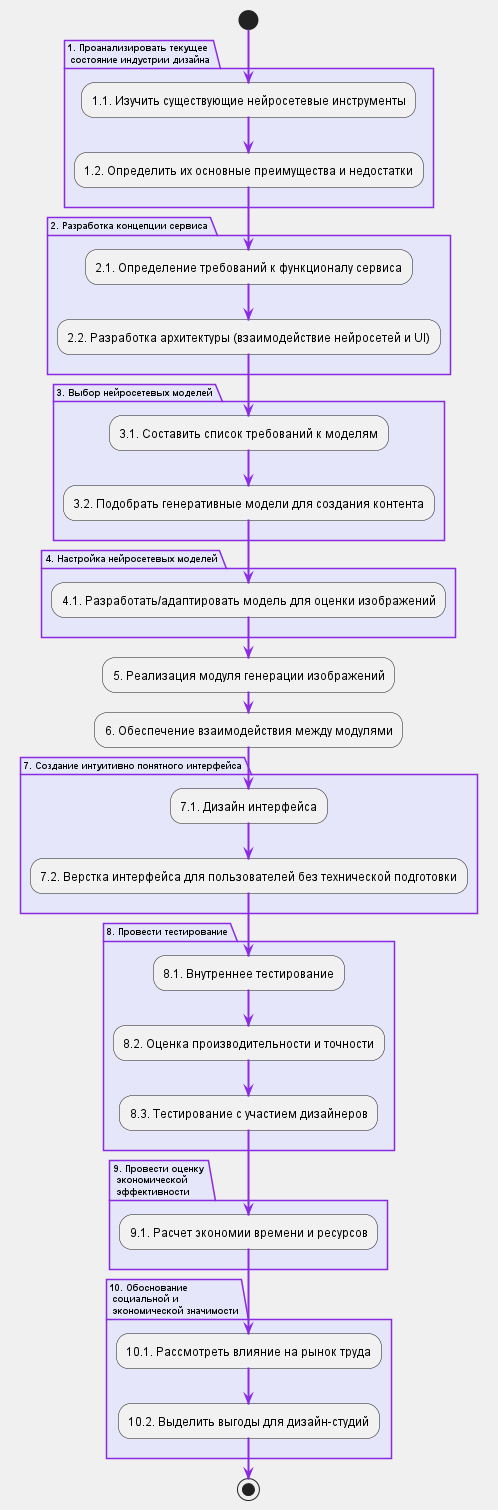

The diagram above was rendered by PlantUML. Its source (embedded in the PNG):
@startuml

' Фон, шрифт и размер
skinparam backgroundColor #f0f0f0
skinparam fontName "Roboto"
skinparam fontSize 10
skinparam packageFontSize 9
skinparam packageFontStyle bold
skinparam packageBorderColor #8A2BE2
skinparam packageBackgroundColor #E6E6FA
skinparam packageStyle rectangular
skinparam packagePadding 20

' Элементы диаграммы
skinparam classFontSize 10
skinparam classAttributeFontSize 9
skinparam classBackgroundColor #FFFFFF
skinparam classBorderColor #DDA0DD
skinparam classFontColor #333333
skinparam arrowColor #8A2BE2

' Элементы взаимодействий и стрелок
skinparam sequenceArrowThickness 2
skinparam sequenceArrowColor #8A2BE2
skinparam sequenceLifeLineColor #DA70D6

' Элементов перехода (стрелок)
skinparam arrowFontSize 10
skinparam arrowFontColor #8A2BE2

' Описания в тексте пакетов
skinparam noteBackgroundColor #F0E6FA
skinparam noteBorderColor #D3D3D3
skinparam noteFontSize 9
skinparam noteFontColor #333333

start

package 1. Проанализировать текущее \n состояние индустрии дизайна {
    :1.1. Изучить существующие нейросетевые инструменты;
    :1.2. Определить их основные преимущества и недостатки;
}

package 2. Разработка концепции сервиса {
    :2.1. Определение требований к функционалу сервиса;
    :2.2. Разработка архитектуры (взаимодействие нейросетей и UI);
}

package 3. Выбор нейросетевых моделей {
    :3.1. Составить список требований к моделям;
    :3.2. Подобрать генеративные модели для создания контента;
}

package 4. Настройка нейросетевых моделей {
    :4.1. Разработать/адаптировать модель для оценки изображений;
}

:5. Реализация модуля генерации изображений;
:6. Обеспечение взаимодействия между модулями;

package 7. Создание интуитивно понятного интерфейса { 
    :7.1. Дизайн интерфейса;
    :7.2. Верстка интерфейса для пользователей без технической подготовки;
}

package 8. Провести тестирование {
    :8.1. Внутреннее тестирование;
    :8.2. Оценка производительности и точности;
    :8.3. Тестирование с участием дизайнеров;
}

package 9. Провести оценку \n экономической \n эффективности {
    :9.1. Расчет экономии времени и ресурсов;
}

package 10. Обоснование \n социальной и \n экономической значимости {
    :10.1. Рассмотреть влияние на рынок труда;
    :10.2. Выделить выгоды для дизайн-студий;
}

stop
@enduml